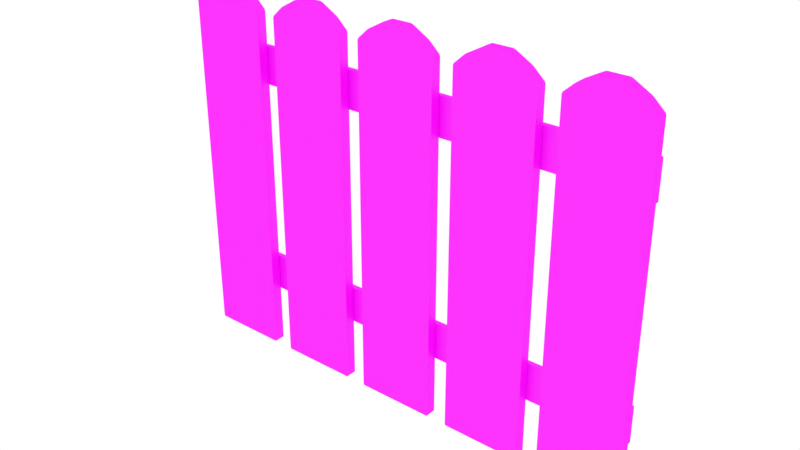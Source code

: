 # Source: TownCenter_5Fence.blend  (saved by Blender 2.81.16; exported with 4.5.12 LTS)
import bpy
from mathutils import Matrix  # noqa: F401  (used for matrix-valued properties, if any)

bpy.ops.wm.read_factory_settings(use_empty=True)
scene = bpy.context.scene
scene.name = 'Scene'

# ---- collections
col_collection_1 = bpy.data.collections.new('Collection 1'); scene.collection.children.link(col_collection_1)

# ---- images (referenced by path relative to the original .blend; pixels are not part of the script)
import os
ASSET_DIR = os.environ.get("B2B_ASSET_DIR", "")  # directory of the original .blend (textures are referenced by path, not embedded)
HERE = os.path.dirname(os.path.abspath(__file__))  # packed textures are extracted next to this script under _unpacked/

def load_image(name, relpath, width, height, colorspace="sRGB"):
    """Load a texture the original file referenced (path relative to the .blend, or extracted next to this script)."""
    p = next((c for c in (os.path.join(HERE, relpath), os.path.join(ASSET_DIR, relpath)) if relpath and os.path.exists(c)), "")
    if p:
        img = bpy.data.images.load(p, check_existing=True)
        img.name = name
    else:  # same state as the original file: an image datablock whose file is absent (Cycles renders it pink)
        img = bpy.data.images.new(name, width, height)
        img.source = "FILE"
        img.filepath = "//" + (relpath or name)
    img.colorspace_settings.name = colorspace
    return img
img_diffuse_jpg = load_image('diffuse.jpg', 'diffuse.jpg', 1024, 1024, 'sRGB')

# ---- materials (node trees are filled in below, after node groups)
mat_material_001 = bpy.data.materials.new('Material.001')
mat_material_001.alpha_threshold = 0.0
mat_material_001.roughness = 0.5

# ---- material node trees
mat_material_001.use_nodes = True; mat_material_001.node_tree.nodes.clear()
_N = mat_material_001.node_tree.nodes; _L = mat_material_001.node_tree.links
n0 = _N.new('ShaderNodeOutputMaterial'); n0.name = 'Material Output'; n0.location = (478, 328)
n1 = _N.new('ShaderNodeMixShader'); n1.name = 'Mix Shader'; n1.location = (258, 332)
n1.inputs[0].default_value = 0.04545
n2 = _N.new('ShaderNodeTexImage'); n2.name = 'Image Texture'; n2.location = (-218, 335)
n2.width = 140
n2.image = img_diffuse_jpg
n3 = _N.new('ShaderNodeBsdfDiffuse'); n3.name = 'Diffuse BSDF'; n3.location = (39, 384)
n4 = _N.new('ShaderNodeBsdfAnisotropic'); n4.name = 'Glossy BSDF'; n4.location = (37, 237)
n4.distribution = 'GGX'
n4.inputs[1].default_value = 0.4472
_L.new(n3.outputs[0], n1.inputs[1])
_L.new(n2.outputs[0], n3.inputs[0])
_L.new(n1.outputs[0], n0.inputs[0])
_L.new(n4.outputs[0], n1.inputs[2])
n0.is_active_output = True

# ---- world
world_world = bpy.data.worlds.new('World'); scene.world = world_world
world_world.color = (1.0, 1.0, 1.0)
world_world.use_sun_shadow = False
world_world.sun_shadow_jitter_overblur = 0.0
world_world.cycles.sampling_method = 'MANUAL'

# ---- meshes
me_cube_080 = bpy.data.meshes.new('Cube.080')
me_cube_080.from_pydata([(-0.6499, 0.01226, -0.4668), (-0.6482, 0.01204, -0.4668), (-0.6482, 0.01226, -0.4651), (0.6456, 0.01204, -0.4668), (0.6473, 0.01226, -0.4668), (0.6456, 0.01226, -0.4651), (-0.6499, 0.02556, -0.4668), (-0.6482, 0.02556, -0.4651), (-0.6482, 0.02578, -0.4668), (0.6473, 0.02556, -0.4668), (0.6456, 0.02578, -0.4668), (0.6456, 0.02556, -0.4651), (-0.6499, 0.01226, -0.5647), (-0.6482, 0.01226, -0.5664), (-0.6482, 0.01204, -0.5647), (0.6473, 0.01226, -0.5647), (0.6456, 0.01204, -0.5647), (0.6456, 0.01226, -0.5664), (-0.6499, 0.02556, -0.5647), (-0.6482, 0.02578, -0.5647), (-0.6482, 0.02556, -0.5664), (0.6473, 0.02556, -0.5647), (0.6456, 0.02556, -0.5664), (0.6456, 0.02578, -0.5647), (-0.6499, 0.01236, 0.1253), (-0.6474, 0.01204, 0.1253), (-0.6474, 0.01236, 0.1277), (0.6448, 0.01204, 0.1253), (0.6473, 0.01236, 0.1253), (0.6448, 0.01236, 0.1277), (-0.6499, 0.02546, 0.1253), (-0.6474, 0.02546, 0.1277), (-0.6474, 0.02578, 0.1253), (0.6473, 0.02546, 0.1253), (0.6448, 0.02578, 0.1253), (0.6448, 0.02546, 0.1277), (-0.6499, 0.01236, 0.02885), (-0.6474, 0.01236, 0.02642), (-0.6474, 0.01204, 0.02885), (0.6473, 0.01236, 0.02885), (0.6448, 0.01204, 0.02885), (0.6448, 0.01236, 0.02642), (-0.6499, 0.02546, 0.02885), (-0.6474, 0.02578, 0.02885), (-0.6474, 0.02546, 0.02642), (0.6473, 0.02546, 0.02885), (0.6448, 0.02546, 0.02642), (0.6448, 0.02578, 0.02885), (-0.6468, -0.01734, -0.7279), (-0.6468, -0.01773, -0.7251), (-0.6497, -0.01734, -0.7251), (-0.6468, -0.01773, 0.218), (-0.6423, -0.01773, 0.2237), (-0.6476, -0.01734, 0.2228), (-0.6497, -0.01734, 0.218), (-0.6468, 0.01086, -0.7279), (-0.6497, 0.01086, -0.7251), (-0.6468, 0.01124, -0.7251), (-0.6476, 0.01086, 0.2228), (-0.6423, 0.01124, 0.2237), (-0.6468, 0.01124, 0.218), (-0.6497, 0.01086, 0.218), (-0.4374, -0.01734, -0.7279), (-0.4345, -0.01734, -0.7251), (-0.4374, -0.01773, -0.7251), (-0.4366, -0.01734, 0.2228), (-0.4418, -0.01773, 0.2237), (-0.4374, -0.01773, 0.218), (-0.4345, -0.01734, 0.218), (-0.4374, 0.01086, -0.7279), (-0.4374, 0.01124, -0.7251), (-0.4345, 0.01086, -0.7251), (-0.4418, 0.01124, 0.2237), (-0.4366, 0.01086, 0.2228), (-0.4345, 0.01086, 0.218), (-0.4374, 0.01124, 0.218), (-0.6158, -0.01734, 0.2509), (-0.6205, -0.01734, 0.2475), (-0.6172, -0.01773, 0.2466), (-0.6074, -0.01773, 0.2523), (-0.6158, 0.01086, 0.2509), (-0.6074, 0.01124, 0.2523), (-0.6172, 0.01124, 0.2466), (-0.6205, 0.01086, 0.2475), (-0.4683, -0.01734, 0.2509), (-0.4768, -0.01773, 0.2523), (-0.4669, -0.01773, 0.2466), (-0.4637, -0.01734, 0.2475), (-0.4768, 0.01124, 0.2523), (-0.4683, 0.01086, 0.2509), (-0.4637, 0.01086, 0.2475), (-0.4669, 0.01124, 0.2466), (-0.5726, -0.01734, 0.2749), (-0.5694, -0.01773, 0.2734), (-0.5673, -0.01734, 0.2763), (-0.5726, 0.01086, 0.2749), (-0.5673, 0.01086, 0.2763), (-0.5694, 0.01124, 0.2734), (-0.5115, -0.01734, 0.2749), (-0.5169, -0.01734, 0.2763), (-0.5148, -0.01773, 0.2734), (-0.5148, 0.01124, 0.2734), (-0.5169, 0.01086, 0.2763), (-0.5115, 0.01086, 0.2749), (-0.3757, -0.01734, -0.7279), (-0.3757, -0.01773, -0.7251), (-0.3785, -0.01734, -0.7251), (-0.3757, -0.01773, 0.218), (-0.3712, -0.01773, 0.2237), (-0.3764, -0.01734, 0.2228), (-0.3785, -0.01734, 0.218), (-0.3757, 0.01086, -0.7279), (-0.3785, 0.01086, -0.7251), (-0.3757, 0.01124, -0.7251), (-0.3764, 0.01086, 0.2228), (-0.3712, 0.01124, 0.2237), (-0.3757, 0.01124, 0.218), (-0.3785, 0.01086, 0.218), (-0.1662, -0.01734, -0.7279), (-0.1633, -0.01734, -0.7251), (-0.1662, -0.01773, -0.7251), (-0.1654, -0.01734, 0.2228), (-0.1707, -0.01773, 0.2237), (-0.1662, -0.01773, 0.218), (-0.1633, -0.01734, 0.218), (-0.1662, 0.01086, -0.7279), (-0.1662, 0.01124, -0.7251), (-0.1633, 0.01086, -0.7251), (-0.1707, 0.01124, 0.2237), (-0.1654, 0.01086, 0.2228), (-0.1633, 0.01086, 0.218), (-0.1662, 0.01124, 0.218), (-0.3447, -0.01734, 0.2509), (-0.3493, -0.01734, 0.2475), (-0.3461, -0.01773, 0.2466), (-0.3362, -0.01773, 0.2523), (-0.3447, 0.01086, 0.2509), (-0.3362, 0.01124, 0.2523), (-0.3461, 0.01124, 0.2466), (-0.3493, 0.01086, 0.2475), (-0.1972, -0.01734, 0.2509), (-0.2057, -0.01773, 0.2523), (-0.1958, -0.01773, 0.2466), (-0.1925, -0.01734, 0.2475), (-0.2057, 0.01124, 0.2523), (-0.1972, 0.01086, 0.2509), (-0.1925, 0.01086, 0.2475), (-0.1958, 0.01124, 0.2466), (-0.3015, -0.01734, 0.2749), (-0.2982, -0.01773, 0.2734), (-0.2961, -0.01734, 0.2763), (-0.3015, 0.01086, 0.2749), (-0.2961, 0.01086, 0.2763), (-0.2982, 0.01124, 0.2734), (-0.2404, -0.01734, 0.2749), (-0.2458, -0.01734, 0.2763), (-0.2436, -0.01773, 0.2734), (-0.2436, 0.01124, 0.2734), (-0.2458, 0.01086, 0.2763), (-0.2404, 0.01086, 0.2749), (-0.1045, -0.01734, -0.7279), (-0.1045, -0.01773, -0.7251), (-0.1074, -0.01734, -0.7251), (-0.1045, -0.01773, 0.218), (-0.1, -0.01773, 0.2237), (-0.1053, -0.01734, 0.2228), (-0.1074, -0.01734, 0.218), (-0.1045, 0.01086, -0.7279), (-0.1074, 0.01086, -0.7251), (-0.1045, 0.01124, -0.7251), (-0.1053, 0.01086, 0.2228), (-0.1, 0.01124, 0.2237), (-0.1045, 0.01124, 0.218), (-0.1074, 0.01086, 0.218), (0.1049, -0.01734, -0.7279), (0.1078, -0.01734, -0.7251), (0.1049, -0.01773, -0.7251), (0.1057, -0.01734, 0.2228), (0.1005, -0.01773, 0.2237), (0.1049, -0.01773, 0.218), (0.1078, -0.01734, 0.218), (0.1049, 0.01086, -0.7279), (0.1049, 0.01124, -0.7251), (0.1078, 0.01086, -0.7251), (0.1005, 0.01124, 0.2237), (0.1057, 0.01086, 0.2228), (0.1078, 0.01086, 0.218), (0.1049, 0.01124, 0.218), (-0.07354, -0.01734, 0.2509), (-0.07816, -0.01734, 0.2475), (-0.07493, -0.01773, 0.2466), (-0.06505, -0.01773, 0.2523), (-0.07354, 0.01086, 0.2509), (-0.06505, 0.01124, 0.2523), (-0.07493, 0.01124, 0.2466), (-0.07816, 0.01086, 0.2475), (0.07399, -0.01734, 0.2509), (0.0655, -0.01773, 0.2523), (0.07538, -0.01773, 0.2466), (0.07861, -0.01734, 0.2475), (0.0655, 0.01124, 0.2523), (0.07399, 0.01086, 0.2509), (0.07861, 0.01086, 0.2475), (0.07538, 0.01124, 0.2466), (-0.03033, -0.01734, 0.2749), (-0.02708, -0.01773, 0.2734), (-0.02495, -0.01734, 0.2763), (-0.03033, 0.01086, 0.2749), (-0.02495, 0.01086, 0.2763), (-0.02708, 0.01124, 0.2734), (0.03078, -0.01734, 0.2749), (0.0254, -0.01734, 0.2763), (0.02752, -0.01773, 0.2734), (0.02752, 0.01124, 0.2734), (0.0254, 0.01086, 0.2763), (0.03078, 0.01086, 0.2749), (0.1666, -0.01734, -0.7279), (0.1666, -0.01773, -0.7251), (0.1638, -0.01734, -0.7251), (0.1666, -0.01773, 0.218), (0.1711, -0.01773, 0.2237), (0.1659, -0.01734, 0.2228), (0.1638, -0.01734, 0.218), (0.1666, 0.01086, -0.7279), (0.1638, 0.01086, -0.7251), (0.1666, 0.01124, -0.7251), (0.1659, 0.01086, 0.2228), (0.1711, 0.01124, 0.2237), (0.1666, 0.01124, 0.218), (0.1638, 0.01086, 0.218), (0.3761, -0.01734, -0.7279), (0.379, -0.01734, -0.7251), (0.3761, -0.01773, -0.7251), (0.3769, -0.01734, 0.2228), (0.3716, -0.01773, 0.2237), (0.3761, -0.01773, 0.218), (0.379, -0.01734, 0.218), (0.3761, 0.01086, -0.7279), (0.3761, 0.01124, -0.7251), (0.379, 0.01086, -0.7251), (0.3716, 0.01124, 0.2237), (0.3769, 0.01086, 0.2228), (0.379, 0.01086, 0.218), (0.3761, 0.01124, 0.218), (0.1976, -0.01734, 0.2509), (0.193, -0.01734, 0.2475), (0.1962, -0.01773, 0.2466), (0.2061, -0.01773, 0.2523), (0.1976, 0.01086, 0.2509), (0.2061, 0.01124, 0.2523), (0.1962, 0.01124, 0.2466), (0.193, 0.01086, 0.2475), (0.3451, -0.01734, 0.2509), (0.3366, -0.01773, 0.2523), (0.3465, -0.01773, 0.2466), (0.3498, -0.01734, 0.2475), (0.3366, 0.01124, 0.2523), (0.3451, 0.01086, 0.2509), (0.3498, 0.01086, 0.2475), (0.3465, 0.01124, 0.2466), (0.2408, -0.01734, 0.2749), (0.2441, -0.01773, 0.2734), (0.2462, -0.01734, 0.2763), (0.2408, 0.01086, 0.2749), (0.2462, 0.01086, 0.2763), (0.2441, 0.01124, 0.2734), (0.3019, -0.01734, 0.2749), (0.2966, -0.01734, 0.2763), (0.2987, -0.01773, 0.2734), (0.2987, 0.01124, 0.2734), (0.2966, 0.01086, 0.2763), (0.3019, 0.01086, 0.2749), (0.4378, -0.01734, -0.7279), (0.4378, -0.01773, -0.7251), (0.4349, -0.01734, -0.7251), (0.4378, -0.01773, 0.218), (0.4423, -0.01773, 0.2237), (0.437, -0.01734, 0.2228), (0.4349, -0.01734, 0.218), (0.4378, 0.01086, -0.7279), (0.4349, 0.01086, -0.7251), (0.4378, 0.01124, -0.7251), (0.437, 0.01086, 0.2228), (0.4423, 0.01124, 0.2237), (0.4378, 0.01124, 0.218), (0.4349, 0.01086, 0.218), (0.6473, -0.01734, -0.7279), (0.6501, -0.01734, -0.7251), (0.6473, -0.01773, -0.7251), (0.648, -0.01734, 0.2228), (0.6428, -0.01773, 0.2237), (0.6473, -0.01773, 0.218), (0.6501, -0.01734, 0.218), (0.6473, 0.01086, -0.7279), (0.6473, 0.01124, -0.7251), (0.6501, 0.01086, -0.7251), (0.6428, 0.01124, 0.2237), (0.648, 0.01086, 0.2228), (0.6501, 0.01086, 0.218), (0.6473, 0.01124, 0.218), (0.4688, -0.01734, 0.2509), (0.4641, -0.01734, 0.2475), (0.4674, -0.01773, 0.2466), (0.4773, -0.01773, 0.2523), (0.4688, 0.01086, 0.2509), (0.4773, 0.01124, 0.2523), (0.4674, 0.01124, 0.2466), (0.4641, 0.01086, 0.2475), (0.6163, -0.01734, 0.2509), (0.6078, -0.01773, 0.2523), (0.6177, -0.01773, 0.2466), (0.6209, -0.01734, 0.2475), (0.6078, 0.01124, 0.2523), (0.6163, 0.01086, 0.2509), (0.6209, 0.01086, 0.2475), (0.6177, 0.01124, 0.2466), (0.512, -0.01734, 0.2749), (0.5152, -0.01773, 0.2734), (0.5173, -0.01734, 0.2763), (0.512, 0.01086, 0.2749), (0.5173, 0.01086, 0.2763), (0.5152, 0.01124, 0.2734), (0.5731, -0.01734, 0.2749), (0.5677, -0.01734, 0.2763), (0.5698, -0.01773, 0.2734), (0.5698, 0.01124, 0.2734), (0.5677, 0.01086, 0.2763), (0.5731, 0.01086, 0.2749)], [], [(14, 16, 3, 1), (20, 22, 17, 13), (4, 15, 21, 9), (2, 5, 11, 7), (8, 10, 23, 19), (0, 1, 2), (3, 4, 5), (6, 7, 8), (9, 10, 11), (12, 13, 14), (15, 16, 17), (18, 19, 20), (21, 22, 23), (6, 0, 2, 7), (1, 3, 5, 2), (4, 9, 11, 5), (10, 8, 7, 11), (18, 6, 8, 19), (9, 21, 23, 10), (22, 20, 19, 23), (12, 18, 20, 13), (21, 15, 17, 22), (16, 14, 13, 17), (0, 12, 14, 1), (15, 4, 3, 16), (6, 18, 12, 0), (38, 40, 27, 25), (44, 46, 41, 37), (28, 39, 45, 33), (26, 29, 35, 31), (32, 34, 47, 43), (24, 25, 26), (27, 28, 29), (30, 31, 32), (33, 34, 35), (36, 37, 38), (39, 40, 41), (42, 43, 44), (45, 46, 47), (30, 24, 26, 31), (25, 27, 29, 26), (28, 33, 35, 29), (34, 32, 31, 35), (42, 30, 32, 43), (33, 45, 47, 34), (46, 44, 43, 47), (36, 42, 44, 37), (45, 39, 41, 46), (40, 38, 37, 41), (24, 36, 38, 25), (39, 28, 27, 40), (30, 42, 36, 24), (64, 67, 51, 49), (72, 59, 82, 91), (65, 73, 90, 87), (58, 53, 77, 83), (50, 54, 61, 56), (80, 76, 92, 95), (79, 85, 100, 93), (52, 66, 86, 78), (57, 60, 75, 70), (71, 74, 68, 63), (88, 81, 97, 101), (84, 89, 103, 98), (102, 96, 94, 99), (48, 49, 50), (51, 52, 53, 54), (55, 56, 57), (58, 59, 60, 61), (62, 63, 64), (65, 66, 67, 68), (69, 70, 71), (72, 73, 74, 75), (76, 77, 78, 79), (80, 81, 82, 83), (84, 85, 86, 87), (88, 89, 90, 91), (92, 93, 94), (95, 96, 97), (98, 99, 100), (101, 102, 103), (55, 48, 50, 56), (49, 51, 54, 50), (53, 58, 61, 54), (60, 57, 56, 61), (69, 55, 57, 70), (59, 72, 75, 60), (74, 71, 70, 75), (62, 69, 71, 63), (73, 65, 68, 74), (67, 64, 63, 68), (48, 62, 64, 49), (66, 52, 51, 67), (76, 80, 83, 77), (81, 88, 91, 82), (89, 84, 87, 90), (85, 79, 78, 86), (72, 91, 90, 73), (86, 66, 65, 87), (52, 78, 77, 53), (82, 59, 58, 83), (94, 96, 95, 92), (96, 102, 101, 97), (102, 99, 98, 103), (99, 94, 93, 100), (79, 93, 92, 76), (97, 81, 80, 95), (84, 98, 100, 85), (103, 89, 88, 101), (55, 69, 62, 48), (120, 123, 107, 105), (128, 115, 138, 147), (121, 129, 146, 143), (114, 109, 133, 139), (106, 110, 117, 112), (136, 132, 148, 151), (135, 141, 156, 149), (108, 122, 142, 134), (113, 116, 131, 126), (127, 130, 124, 119), (144, 137, 153, 157), (140, 145, 159, 154), (158, 152, 150, 155), (104, 105, 106), (107, 108, 109, 110), (111, 112, 113), (114, 115, 116, 117), (118, 119, 120), (121, 122, 123, 124), (125, 126, 127), (128, 129, 130, 131), (132, 133, 134, 135), (136, 137, 138, 139), (140, 141, 142, 143), (144, 145, 146, 147), (148, 149, 150), (151, 152, 153), (154, 155, 156), (157, 158, 159), (111, 104, 106, 112), (105, 107, 110, 106), (109, 114, 117, 110), (116, 113, 112, 117), (125, 111, 113, 126), (115, 128, 131, 116), (130, 127, 126, 131), (118, 125, 127, 119), (129, 121, 124, 130), (123, 120, 119, 124), (104, 118, 120, 105), (122, 108, 107, 123), (132, 136, 139, 133), (137, 144, 147, 138), (145, 140, 143, 146), (141, 135, 134, 142), (128, 147, 146, 129), (142, 122, 121, 143), (108, 134, 133, 109), (138, 115, 114, 139), (150, 152, 151, 148), (152, 158, 157, 153), (158, 155, 154, 159), (155, 150, 149, 156), (135, 149, 148, 132), (153, 137, 136, 151), (140, 154, 156, 141), (159, 145, 144, 157), (111, 125, 118, 104), (176, 179, 163, 161), (184, 171, 194, 203), (177, 185, 202, 199), (170, 165, 189, 195), (162, 166, 173, 168), (192, 188, 204, 207), (191, 197, 212, 205), (164, 178, 198, 190), (169, 172, 187, 182), (183, 186, 180, 175), (200, 193, 209, 213), (196, 201, 215, 210), (214, 208, 206, 211), (160, 161, 162), (163, 164, 165, 166), (167, 168, 169), (170, 171, 172, 173), (174, 175, 176), (177, 178, 179, 180), (181, 182, 183), (184, 185, 186, 187), (188, 189, 190, 191), (192, 193, 194, 195), (196, 197, 198, 199), (200, 201, 202, 203), (204, 205, 206), (207, 208, 209), (210, 211, 212), (213, 214, 215), (167, 160, 162, 168), (161, 163, 166, 162), (165, 170, 173, 166), (172, 169, 168, 173), (181, 167, 169, 182), (171, 184, 187, 172), (186, 183, 182, 187), (174, 181, 183, 175), (185, 177, 180, 186), (179, 176, 175, 180), (160, 174, 176, 161), (178, 164, 163, 179), (188, 192, 195, 189), (193, 200, 203, 194), (201, 196, 199, 202), (197, 191, 190, 198), (184, 203, 202, 185), (198, 178, 177, 199), (164, 190, 189, 165), (194, 171, 170, 195), (206, 208, 207, 204), (208, 214, 213, 209), (214, 211, 210, 215), (211, 206, 205, 212), (191, 205, 204, 188), (209, 193, 192, 207), (196, 210, 212, 197), (215, 201, 200, 213), (167, 181, 174, 160), (232, 235, 219, 217), (240, 227, 250, 259), (233, 241, 258, 255), (226, 221, 245, 251), (218, 222, 229, 224), (248, 244, 260, 263), (247, 253, 268, 261), (220, 234, 254, 246), (225, 228, 243, 238), (239, 242, 236, 231), (256, 249, 265, 269), (252, 257, 271, 266), (270, 264, 262, 267), (216, 217, 218), (219, 220, 221, 222), (223, 224, 225), (226, 227, 228, 229), (230, 231, 232), (233, 234, 235, 236), (237, 238, 239), (240, 241, 242, 243), (244, 245, 246, 247), (248, 249, 250, 251), (252, 253, 254, 255), (256, 257, 258, 259), (260, 261, 262), (263, 264, 265), (266, 267, 268), (269, 270, 271), (223, 216, 218, 224), (217, 219, 222, 218), (221, 226, 229, 222), (228, 225, 224, 229), (237, 223, 225, 238), (227, 240, 243, 228), (242, 239, 238, 243), (230, 237, 239, 231), (241, 233, 236, 242), (235, 232, 231, 236), (216, 230, 232, 217), (234, 220, 219, 235), (244, 248, 251, 245), (249, 256, 259, 250), (257, 252, 255, 258), (253, 247, 246, 254), (240, 259, 258, 241), (254, 234, 233, 255), (220, 246, 245, 221), (250, 227, 226, 251), (262, 264, 263, 260), (264, 270, 269, 265), (270, 267, 266, 271), (267, 262, 261, 268), (247, 261, 260, 244), (265, 249, 248, 263), (252, 266, 268, 253), (271, 257, 256, 269), (223, 237, 230, 216), (288, 291, 275, 273), (296, 283, 306, 315), (289, 297, 314, 311), (282, 277, 301, 307), (274, 278, 285, 280), (304, 300, 316, 319), (303, 309, 324, 317), (276, 290, 310, 302), (281, 284, 299, 294), (295, 298, 292, 287), (312, 305, 321, 325), (308, 313, 327, 322), (326, 320, 318, 323), (272, 273, 274), (275, 276, 277, 278), (279, 280, 281), (282, 283, 284, 285), (286, 287, 288), (289, 290, 291, 292), (293, 294, 295), (296, 297, 298, 299), (300, 301, 302, 303), (304, 305, 306, 307), (308, 309, 310, 311), (312, 313, 314, 315), (316, 317, 318), (319, 320, 321), (322, 323, 324), (325, 326, 327), (279, 272, 274, 280), (273, 275, 278, 274), (277, 282, 285, 278), (284, 281, 280, 285), (293, 279, 281, 294), (283, 296, 299, 284), (298, 295, 294, 299), (286, 293, 295, 287), (297, 289, 292, 298), (291, 288, 287, 292), (272, 286, 288, 273), (290, 276, 275, 291), (300, 304, 307, 301), (305, 312, 315, 306), (313, 308, 311, 314), (309, 303, 302, 310), (296, 315, 314, 297), (310, 290, 289, 311), (276, 302, 301, 277), (306, 283, 282, 307), (318, 320, 319, 316), (320, 326, 325, 321), (326, 323, 322, 327), (323, 318, 317, 324), (303, 317, 316, 300), (321, 305, 304, 319), (308, 322, 324, 309), (327, 313, 312, 325), (279, 293, 286, 272)])
_uv = me_cube_080.uv_layers.new(name='UVMap')
_uv.uv.foreach_set('vector', [-0.5521, 0.4319, 0.2307, 0.4319, 0.2307, 0.7583, -0.5521, 0.7583, 0.2296, -1.482, -0.5531, -1.482, -0.5531, -1.527, 0.2296, -1.527, 0.1943, -0.08873, 0.2541, -0.08873, 0.2541, -0.04441, 0.1943, -0.04441, -0.5531, -1.482, 0.2296, -1.482, 0.2296, -1.438, -0.5531, -1.438, 0.2307, 1.434, -0.5521, 1.434, -0.5521, 1.107, 0.2307, 1.107, -0.5531, 0.7583, -0.5521, 0.7583, -0.5521, 0.7639, 0.2307, 0.7583, 0.2317, 0.7583, 0.2307, 0.7639, 0.2317, 1.434, 0.2307, 1.439, 0.2307, 1.434, -0.5531, 1.434, -0.5521, 1.434, -0.5521, 1.439, -0.5531, 0.4319, -0.5521, 0.4262, -0.5521, 0.4319, 0.2317, 0.4319, 0.2307, 0.4319, 0.2307, 0.4262, 0.2317, 1.107, 0.2307, 1.107, 0.2307, 1.102, -0.5531, 1.107, -0.5521, 1.102, -0.5521, 1.107, 0.1943, -8.523e-05, 0.1943, 0.04424, 0.1933, 0.04424, 0.1933, -8.523e-05, -0.5521, 0.7583, 0.2307, 0.7583, 0.2307, 0.7639, -0.5521, 0.7639, 0.1943, -0.08873, 0.1943, -0.04441, 0.1933, -0.04441, 0.1933, -0.08873, -0.5521, 1.434, 0.2307, 1.434, 0.2307, 1.439, -0.5521, 1.439, 0.2317, 1.107, 0.2317, 1.434, 0.2307, 1.434, 0.2307, 1.107, -0.5531, 1.434, -0.5531, 1.107, -0.5521, 1.107, -0.5521, 1.434, -0.5521, 1.102, 0.2307, 1.102, 0.2307, 1.107, -0.5521, 1.107, 0.2541, 0.04424, 0.2541, -8.523e-05, 0.2551, -8.523e-05, 0.2551, 0.04424, 0.2541, -0.04441, 0.2541, -0.08873, 0.2551, -0.08873, 0.2551, -0.04441, 0.2307, 0.4319, -0.5521, 0.4319, -0.5521, 0.4262, 0.2307, 0.4262, -0.5531, 0.7583, -0.5531, 0.4319, -0.5521, 0.4319, -0.5521, 0.7583, 0.2317, 0.4319, 0.2317, 0.7583, 0.2307, 0.7583, 0.2307, 0.4319, 0.1943, -8.523e-05, 0.2541, -8.523e-05, 0.2541, 0.04424, 0.1943, 0.04424, -0.5516, 0.09665, 0.2302, 0.09665, 0.2302, 0.4182, -0.5516, 0.4182, 0.2287, -1.57, -0.5531, -1.57, -0.5531, -1.614, 0.2287, -1.614, 0.2536, -0.2217, 0.1948, -0.2217, 0.1948, -0.2654, 0.2536, -0.2654, -0.5531, -1.57, 0.2287, -1.57, 0.2287, -1.527, -0.5531, -1.527, -0.5516, 0.772, 0.2302, 0.772, 0.2302, 1.094, -0.5516, 1.094, -0.5531, 0.4182, -0.5516, 0.4182, -0.5516, 0.4262, 0.2302, 0.4182, 0.2317, 0.4182, 0.2302, 0.4262, -0.5531, 0.772, -0.5516, 0.7639, -0.5516, 0.772, 0.2317, 0.772, 0.2302, 0.772, 0.2302, 0.7639, -0.5531, 0.09665, -0.5516, 0.08856, -0.5516, 0.09665, 0.2317, 0.09665, 0.2302, 0.09665, 0.2302, 0.08856, -0.5531, 1.094, -0.5516, 1.094, -0.5516, 1.102, 0.2317, 1.094, 0.2302, 1.102, 0.2302, 1.094, 0.1948, -0.309, 0.1948, -0.2654, 0.1933, -0.2654, 0.1933, -0.309, -0.5516, 0.4182, 0.2302, 0.4182, 0.2302, 0.4262, -0.5516, 0.4262, 0.2536, -0.2217, 0.2536, -0.2654, 0.2551, -0.2654, 0.2551, -0.2217, 0.2302, 0.772, -0.5516, 0.772, -0.5516, 0.7639, 0.2302, 0.7639, -0.5531, 1.094, -0.5531, 0.772, -0.5516, 0.772, -0.5516, 1.094, 0.2317, 0.772, 0.2317, 1.094, 0.2302, 1.094, 0.2302, 0.772, 0.2302, 1.102, -0.5516, 1.102, -0.5516, 1.094, 0.2302, 1.094, 0.2536, -0.2654, 0.2536, -0.309, 0.2551, -0.309, 0.2551, -0.2654, 0.1948, -0.2654, 0.1948, -0.2217, 0.1933, -0.2217, 0.1933, -0.2654, 0.2302, 0.09665, -0.5516, 0.09665, -0.5516, 0.08856, 0.2302, 0.08856, -0.5531, 0.4182, -0.5531, 0.09665, -0.5516, 0.09665, -0.5516, 0.4182, 0.2317, 0.09665, 0.2317, 0.4182, 0.2302, 0.4182, 0.2302, 0.09665, 0.1948, -0.309, 0.2536, -0.309, 0.2536, -0.2654, 0.1948, -0.2654, 0.3934, 0.5817, 0.9699, 0.5817, 0.9699, 0.8472, 0.3934, 0.8472, 0.9734, 1.387, 0.9734, 1.133, 0.9873, 1.165, 0.9873, 1.355, 1.573, 1.692, 1.573, 1.656, 1.591, 1.656, 1.591, 1.692, 1.024, 1.835, 1.024, 1.871, 1.005, 1.871, 1.005, 1.835, 1.591, 1.871, 1.027, 1.871, 1.027, 1.835, 1.591, 1.835, 1.099, 1.299, 1.099, 1.334, 1.072, 1.334, 1.072, 1.299, 0.9908, 0.7972, 0.9908, 0.6317, 1.004, 0.6798, 1.004, 0.749, 0.9734, 0.8415, 0.9734, 0.5874, 0.9873, 0.6192, 0.9873, 0.8097, 0.3934, 1.127, 0.9699, 1.127, 0.9699, 1.393, 0.3934, 1.393, 1.005, 1.656, 1.57, 1.656, 1.57, 1.692, 1.005, 1.692, 0.9908, 1.343, 0.9908, 1.177, 1.004, 1.225, 1.004, 1.295, 1.008, 1.334, 1.008, 1.299, 1.035, 1.299, 1.035, 1.334, 1.038, 1.299, 1.069, 1.299, 1.069, 1.334, 1.038, 1.334, 0.3916, 0.8472, 0.3934, 0.8472, 0.3934, 0.8508, 0.9699, 0.8472, 0.9734, 0.8415, 0.9728, 0.8482, 0.9699, 0.8508, 0.3916, 1.127, 0.3934, 1.124, 0.3934, 1.127, 0.9728, 1.126, 0.9734, 1.133, 0.9699, 1.127, 0.9699, 1.124, 0.3916, 0.5817, 0.3934, 0.578, 0.3934, 0.5817, 0.9728, 0.5807, 0.9734, 0.5874, 0.9699, 0.5817, 0.9699, 0.578, 0.3916, 1.393, 0.3934, 1.393, 0.3934, 1.396, 0.9734, 1.387, 0.9728, 1.394, 0.9699, 1.396, 0.9699, 1.393, 0.9899, 0.8079, 0.9879, 0.8138, 0.9873, 0.8097, 0.9908, 0.7972, 0.9899, 1.167, 0.9908, 1.177, 0.9873, 1.165, 0.9879, 1.161, 0.9899, 0.6209, 0.9908, 0.6317, 0.9873, 0.6192, 0.9879, 0.6151, 0.9908, 1.343, 0.9899, 1.354, 0.9879, 1.359, 0.9873, 1.355, 1.005, 0.7532, 1.004, 0.749, 1.005, 0.7463, 1.005, 1.221, 1.005, 1.228, 1.004, 1.225, 1.005, 0.6757, 1.005, 0.6825, 1.004, 0.6798, 1.004, 1.295, 1.005, 1.292, 1.005, 1.299, 1.135, 1.549, 1.135, 1.513, 1.137, 1.513, 1.137, 1.549, 0.3934, 0.8472, 0.9699, 0.8472, 0.9699, 0.8508, 0.3934, 0.8508, 1.024, 1.871, 1.024, 1.835, 1.027, 1.835, 1.027, 1.871, 0.9699, 1.127, 0.3934, 1.127, 0.3934, 1.124, 0.9699, 1.124, 0.3916, 1.393, 0.3916, 1.127, 0.3934, 1.127, 0.3934, 1.393, 0.9734, 1.133, 0.9734, 1.387, 0.9699, 1.393, 0.9699, 1.127, 0.9699, 1.396, 0.3934, 1.396, 0.3934, 1.393, 0.9699, 1.393, 1.007, 1.513, 1.007, 1.549, 1.005, 1.549, 1.005, 1.513, 1.573, 1.656, 1.573, 1.692, 1.57, 1.692, 1.57, 1.656, 0.9699, 0.5817, 0.3934, 0.5817, 0.3934, 0.578, 0.9699, 0.578, 0.3916, 0.8472, 0.3916, 0.5817, 0.3934, 0.5817, 0.3934, 0.8472, 0.9734, 0.5874, 0.9734, 0.8415, 0.9699, 0.8472, 0.9699, 0.5817, 1.099, 1.334, 1.099, 1.299, 1.101, 1.299, 1.101, 1.334, 0.9908, 1.177, 0.9908, 1.343, 0.9873, 1.355, 0.9873, 1.165, 1.008, 1.299, 1.008, 1.334, 1.005, 1.334, 1.005, 1.299, 0.9908, 0.6317, 0.9908, 0.7972, 0.9873, 0.8097, 0.9873, 0.6192, 0.9734, 1.387, 0.9873, 1.355, 0.9879, 1.359, 0.9728, 1.394, 0.9873, 0.6192, 0.9734, 0.5874, 0.9728, 0.5807, 0.9879, 0.6151, 0.9734, 0.8415, 0.9873, 0.8097, 0.9879, 0.8138, 0.9728, 0.8482, 0.9873, 1.165, 0.9734, 1.133, 0.9728, 1.126, 0.9879, 1.161, 1.069, 1.334, 1.069, 1.299, 1.072, 1.299, 1.072, 1.334, 1.005, 1.228, 1.005, 1.292, 1.004, 1.295, 1.004, 1.225, 1.038, 1.299, 1.038, 1.334, 1.035, 1.334, 1.035, 1.299, 1.005, 0.6825, 1.005, 0.7463, 1.004, 0.749, 1.004, 0.6798, 0.9908, 0.7972, 1.004, 0.749, 1.005, 0.7532, 0.9899, 0.8079, 1.004, 1.225, 0.9908, 1.177, 0.9899, 1.167, 1.005, 1.221, 0.9899, 0.6209, 1.005, 0.6757, 1.004, 0.6798, 0.9908, 0.6317, 1.005, 1.299, 0.9899, 1.354, 0.9908, 1.343, 1.004, 1.295, 1.135, 1.549, 1.007, 1.549, 1.007, 1.513, 1.135, 1.513, 1.007, 1.946, 1.584, 1.946, 1.584, 2.211, 1.007, 2.211, 0.9734, 0.2959, 0.9734, 0.04176, 0.9873, 0.07355, 0.9873, 0.2641, 1.573, 1.656, 1.573, 1.62, 1.591, 1.62, 1.591, 1.656, 1.024, 1.763, 1.024, 1.799, 1.005, 1.799, 1.005, 1.763, 1.591, 1.799, 1.027, 1.799, 1.027, 1.763, 1.591, 1.763, 1.008, 1.263, 1.008, 1.227, 1.035, 1.227, 1.035, 1.263, 1.605, 2.161, 1.605, 1.996, 1.618, 2.044, 1.618, 2.113, 1.587, 2.206, 1.587, 1.951, 1.601, 1.983, 1.601, 2.174, 0.3934, 0.03606, 0.9699, 0.03606, 0.9699, 0.3016, 0.3934, 0.3016, 1.005, 1.62, 1.57, 1.62, 1.57, 1.656, 1.005, 1.656, 0.9908, 0.2516, 0.9908, 0.08607, 1.004, 0.1342, 1.004, 0.2034, 1.099, 1.227, 1.099, 1.263, 1.072, 1.263, 1.072, 1.227, 1.069, 1.263, 1.038, 1.263, 1.038, 1.227, 1.069, 1.227, 1.005, 2.211, 1.007, 2.211, 1.007, 2.215, 1.584, 2.211, 1.587, 2.206, 1.587, 2.212, 1.584, 2.215, 0.3916, 0.03606, 0.3934, 0.03242, 0.3934, 0.03606, 0.9728, 0.0351, 0.9734, 0.04176, 0.9699, 0.03606, 0.9699, 0.03242, 1.005, 1.946, 1.007, 1.942, 1.007, 1.946, 1.587, 1.945, 1.587, 1.951, 1.584, 1.946, 1.584, 1.942, 0.3916, 0.3016, 0.3934, 0.3016, 0.3934, 0.3052, 0.9734, 0.2959, 0.9728, 0.3025, 0.9699, 0.3052, 0.9699, 0.3016, 1.604, 2.172, 1.602, 2.178, 1.601, 2.174, 1.605, 2.161, 0.9899, 0.07531, 0.9908, 0.08607, 0.9873, 0.07355, 0.9879, 0.06945, 1.604, 1.985, 1.605, 1.996, 1.601, 1.983, 1.602, 1.979, 0.9908, 0.2516, 0.9899, 0.2623, 0.9879, 0.2682, 0.9873, 0.2641, 1.618, 2.117, 1.618, 2.113, 1.619, 2.11, 1.005, 0.1301, 1.005, 0.1369, 1.004, 0.1342, 1.618, 2.04, 1.619, 2.047, 1.618, 2.044, 1.004, 0.2034, 1.005, 0.2007, 1.005, 0.2076, 1.007, 1.406, 1.007, 1.442, 1.005, 1.442, 1.005, 1.406, 1.007, 2.211, 1.584, 2.211, 1.584, 2.215, 1.007, 2.215, 1.024, 1.799, 1.024, 1.763, 1.027, 1.763, 1.027, 1.799, 0.9699, 0.03606, 0.3934, 0.03606, 0.3934, 0.03242, 0.9699, 0.03242, 0.3916, 0.3016, 0.3916, 0.03606, 0.3934, 0.03606, 0.3934, 0.3016, 0.9734, 0.04176, 0.9734, 0.2959, 0.9699, 0.3016, 0.9699, 0.03606, 0.9699, 0.3052, 0.3934, 0.3052, 0.3934, 0.3016, 0.9699, 0.3016, 1.135, 1.442, 1.135, 1.406, 1.137, 1.406, 1.137, 1.442, 1.573, 1.62, 1.573, 1.656, 1.57, 1.656, 1.57, 1.62, 1.584, 1.946, 1.007, 1.946, 1.007, 1.942, 1.584, 1.942, 1.005, 2.211, 1.005, 1.946, 1.007, 1.946, 1.007, 2.211, 1.587, 1.951, 1.587, 2.206, 1.584, 2.211, 1.584, 1.946, 1.008, 1.227, 1.008, 1.263, 1.005, 1.263, 1.005, 1.227, 0.9908, 0.08607, 0.9908, 0.2516, 0.9873, 0.2641, 0.9873, 0.07355, 1.099, 1.263, 1.099, 1.227, 1.101, 1.227, 1.101, 1.263, 1.605, 1.996, 1.605, 2.161, 1.601, 2.174, 1.601, 1.983, 0.9734, 0.2959, 0.9873, 0.2641, 0.9879, 0.2682, 0.9728, 0.3025, 1.601, 1.983, 1.587, 1.951, 1.587, 1.945, 1.602, 1.979, 1.587, 2.206, 1.601, 2.174, 1.602, 2.178, 1.587, 2.212, 0.9873, 0.07355, 0.9734, 0.04176, 0.9728, 0.0351, 0.9879, 0.06945, 1.038, 1.227, 1.038, 1.263, 1.035, 1.263, 1.035, 1.227, 1.005, 0.1369, 1.005, 0.2007, 1.004, 0.2034, 1.004, 0.1342, 1.069, 1.263, 1.069, 1.227, 1.072, 1.227, 1.072, 1.263, 1.619, 2.047, 1.619, 2.11, 1.618, 2.113, 1.618, 2.044, 1.605, 2.161, 1.618, 2.113, 1.618, 2.117, 1.604, 2.172, 1.004, 0.1342, 0.9908, 0.08607, 0.9899, 0.07531, 1.005, 0.1301, 1.604, 1.985, 1.618, 2.04, 1.618, 2.044, 1.605, 1.996, 1.005, 0.2076, 0.9899, 0.2623, 0.9908, 0.2516, 1.004, 0.2034, 1.007, 1.406, 1.135, 1.406, 1.135, 1.442, 1.007, 1.442, 0.3934, 0.3089, 0.9699, 0.3089, 0.9699, 0.5744, 0.3934, 0.5744, 0.9734, 1.114, 0.9734, 0.8602, 0.9873, 0.892, 0.9873, 1.083, 1.573, 1.62, 1.573, 1.585, 1.591, 1.585, 1.591, 1.62, 1.024, 1.799, 1.024, 1.835, 1.005, 1.835, 1.005, 1.799, 1.591, 1.835, 1.027, 1.835, 1.027, 1.799, 1.591, 1.799, 1.099, 1.263, 1.099, 1.299, 1.072, 1.299, 1.072, 1.263, 0.9908, 0.5244, 0.9908, 0.3589, 1.004, 0.407, 1.004, 0.4762, 0.9734, 0.5687, 0.9734, 0.3146, 0.9873, 0.3464, 0.9873, 0.5369, 0.3934, 0.8545, 0.9699, 0.8545, 0.9699, 1.12, 0.3934, 1.12, 1.005, 1.585, 1.57, 1.585, 1.57, 1.62, 1.005, 1.62, 0.9908, 1.07, 0.9908, 0.9045, 1.004, 0.9526, 1.004, 1.022, 1.008, 1.299, 1.008, 1.263, 1.035, 1.263, 1.035, 1.299, 1.038, 1.263, 1.069, 1.263, 1.069, 1.299, 1.038, 1.299, 0.3916, 0.5744, 0.3934, 0.5744, 0.3934, 0.578, 0.9699, 0.5744, 0.9734, 0.5687, 0.9728, 0.5753, 0.9699, 0.578, 0.3916, 0.8545, 0.3934, 0.8508, 0.3934, 0.8545, 0.9728, 0.8535, 0.9734, 0.8602, 0.9699, 0.8545, 0.9699, 0.8508, 0.3916, 0.3089, 0.3934, 0.3052, 0.3934, 0.3089, 0.9728, 0.3079, 0.9734, 0.3146, 0.9699, 0.3089, 0.9699, 0.3052, 0.3916, 1.12, 0.3934, 1.12, 0.3934, 1.124, 0.9734, 1.114, 0.9728, 1.121, 0.9699, 1.124, 0.9699, 1.12, 0.9899, 0.5351, 0.9879, 0.541, 0.9873, 0.5369, 0.9908, 0.5244, 0.9899, 0.8937, 0.9908, 0.9045, 0.9873, 0.892, 0.9879, 0.8879, 0.9899, 0.3481, 0.9908, 0.3589, 0.9873, 0.3464, 0.9879, 0.3423, 0.9908, 1.07, 0.9899, 1.081, 0.9879, 1.087, 0.9873, 1.083, 1.005, 0.4804, 1.004, 0.4762, 1.005, 0.4735, 1.005, 0.9485, 1.005, 0.9553, 1.004, 0.9526, 1.005, 0.4029, 1.005, 0.4097, 1.004, 0.407, 1.004, 1.022, 1.005, 1.019, 1.005, 1.026, 1.135, 1.513, 1.135, 1.477, 1.137, 1.477, 1.137, 1.513, 0.3934, 0.5744, 0.9699, 0.5744, 0.9699, 0.578, 0.3934, 0.578, 1.024, 1.835, 1.024, 1.799, 1.027, 1.799, 1.027, 1.835, 0.9699, 0.8545, 0.3934, 0.8545, 0.3934, 0.8508, 0.9699, 0.8508, 0.3916, 1.12, 0.3916, 0.8545, 0.3934, 0.8545, 0.3934, 1.12, 0.9734, 0.8602, 0.9734, 1.114, 0.9699, 1.12, 0.9699, 0.8545, 0.9699, 1.124, 0.3934, 1.124, 0.3934, 1.12, 0.9699, 1.12, 1.007, 1.477, 1.007, 1.513, 1.005, 1.513, 1.005, 1.477, 1.573, 1.585, 1.573, 1.62, 1.57, 1.62, 1.57, 1.585, 0.9699, 0.3089, 0.3934, 0.3089, 0.3934, 0.3052, 0.9699, 0.3052, 0.3916, 0.5744, 0.3916, 0.3089, 0.3934, 0.3089, 0.3934, 0.5744, 0.9734, 0.3146, 0.9734, 0.5687, 0.9699, 0.5744, 0.9699, 0.3089, 1.099, 1.299, 1.099, 1.263, 1.101, 1.263, 1.101, 1.299, 0.9908, 0.9045, 0.9908, 1.07, 0.9873, 1.083, 0.9873, 0.892, 1.008, 1.263, 1.008, 1.299, 1.005, 1.299, 1.005, 1.263, 0.9908, 0.3589, 0.9908, 0.5244, 0.9873, 0.5369, 0.9873, 0.3464, 0.9734, 1.114, 0.9873, 1.083, 0.9879, 1.087, 0.9728, 1.121, 0.9873, 0.3464, 0.9734, 0.3146, 0.9728, 0.3079, 0.9879, 0.3423, 0.9734, 0.5687, 0.9873, 0.5369, 0.9879, 0.541, 0.9728, 0.5753, 0.9873, 0.892, 0.9734, 0.8602, 0.9728, 0.8535, 0.9879, 0.8879, 1.069, 1.299, 1.069, 1.263, 1.072, 1.263, 1.072, 1.299, 1.005, 0.9553, 1.005, 1.019, 1.004, 1.022, 1.004, 0.9526, 1.038, 1.263, 1.038, 1.299, 1.035, 1.299, 1.035, 1.263, 1.005, 0.4097, 1.005, 0.4735, 1.004, 0.4762, 1.004, 0.407, 0.9908, 0.5244, 1.004, 0.4762, 1.005, 0.4804, 0.9899, 0.5351, 1.004, 0.9526, 0.9908, 0.9045, 0.9899, 0.8937, 1.005, 0.9485, 0.9899, 0.3481, 1.005, 0.4029, 1.004, 0.407, 0.9908, 0.3589, 1.005, 1.026, 0.9899, 1.081, 0.9908, 1.07, 1.004, 1.022, 1.135, 1.513, 1.007, 1.513, 1.007, 1.477, 1.135, 1.477, 0.3934, 1.673, 0.9699, 1.673, 0.9699, 1.938, 0.3934, 1.938, 0.9734, 2.206, 0.9734, 1.951, 0.9873, 1.983, 0.9873, 2.174, 1.024, 1.728, 1.024, 1.763, 1.005, 1.763, 1.005, 1.728, 1.024, 1.871, 1.024, 1.906, 1.005, 1.906, 1.005, 1.871, 1.591, 1.906, 1.027, 1.906, 1.027, 1.871, 1.591, 1.871, 1.099, 1.37, 1.099, 1.406, 1.072, 1.406, 1.072, 1.37, 0.9908, 1.888, 0.9908, 1.723, 1.004, 1.771, 1.004, 1.84, 0.9734, 1.933, 0.9734, 1.679, 0.9873, 1.71, 0.9873, 1.901, 0.3934, 1.946, 0.9699, 1.946, 0.9699, 2.211, 0.3934, 2.211, 1.591, 1.763, 1.027, 1.763, 1.027, 1.728, 1.591, 1.728, 0.9908, 2.161, 0.9908, 1.996, 1.004, 2.044, 1.004, 2.113, 1.008, 1.406, 1.008, 1.37, 1.035, 1.37, 1.035, 1.406, 1.038, 1.37, 1.069, 1.37, 1.069, 1.406, 1.038, 1.406, 0.3916, 1.938, 0.3934, 1.938, 0.3934, 1.942, 0.9699, 1.938, 0.9734, 1.933, 0.9728, 1.939, 0.9699, 1.942, 0.3916, 1.946, 0.3934, 1.942, 0.3934, 1.946, 0.9728, 1.945, 0.9734, 1.951, 0.9699, 1.946, 0.9699, 1.942, 0.3916, 1.673, 0.3934, 1.669, 0.3934, 1.673, 0.9728, 1.672, 0.9734, 1.679, 0.9699, 1.673, 0.9699, 1.669, 0.3916, 2.211, 0.3934, 2.211, 0.3934, 2.215, 0.9734, 2.206, 0.9728, 2.212, 0.9699, 2.215, 0.9699, 2.211, 0.9899, 1.899, 0.9879, 1.905, 0.9873, 1.901, 0.9908, 1.888, 0.9899, 1.985, 0.9908, 1.996, 0.9873, 1.983, 0.9879, 1.979, 0.9899, 1.712, 0.9908, 1.723, 0.9873, 1.71, 0.9879, 1.706, 0.9908, 2.161, 0.9899, 2.172, 0.9879, 2.178, 0.9873, 2.174, 1.005, 1.844, 1.004, 1.84, 1.005, 1.838, 1.005, 2.04, 1.005, 2.047, 1.004, 2.044, 1.005, 1.767, 1.005, 1.774, 1.004, 1.771, 1.004, 2.113, 1.005, 2.11, 1.005, 2.117, 1.135, 1.585, 1.135, 1.549, 1.137, 1.549, 1.137, 1.585, 0.3934, 1.938, 0.9699, 1.938, 0.9699, 1.942, 0.3934, 1.942, 1.024, 1.906, 1.024, 1.871, 1.027, 1.871, 1.027, 1.906, 0.9699, 1.946, 0.3934, 1.946, 0.3934, 1.942, 0.9699, 1.942, 0.3916, 2.211, 0.3916, 1.946, 0.3934, 1.946, 0.3934, 2.211, 0.9734, 1.951, 0.9734, 2.206, 0.9699, 2.211, 0.9699, 1.946, 0.9699, 2.215, 0.3934, 2.215, 0.3934, 2.211, 0.9699, 2.211, 1.007, 1.549, 1.007, 1.585, 1.005, 1.585, 1.005, 1.549, 1.024, 1.763, 1.024, 1.728, 1.027, 1.728, 1.027, 1.763, 0.9699, 1.673, 0.3934, 1.673, 0.3934, 1.669, 0.9699, 1.669, 0.3916, 1.938, 0.3916, 1.673, 0.3934, 1.673, 0.3934, 1.938, 0.9734, 1.679, 0.9734, 1.933, 0.9699, 1.938, 0.9699, 1.673, 1.099, 1.406, 1.099, 1.37, 1.101, 1.37, 1.101, 1.406, 0.9908, 1.996, 0.9908, 2.161, 0.9873, 2.174, 0.9873, 1.983, 1.008, 1.37, 1.008, 1.406, 1.005, 1.406, 1.005, 1.37, 0.9908, 1.723, 0.9908, 1.888, 0.9873, 1.901, 0.9873, 1.71, 0.9734, 2.206, 0.9873, 2.174, 0.9879, 2.178, 0.9728, 2.212, 0.9873, 1.71, 0.9734, 1.679, 0.9728, 1.672, 0.9879, 1.706, 0.9734, 1.933, 0.9873, 1.901, 0.9879, 1.905, 0.9728, 1.939, 0.9873, 1.983, 0.9734, 1.951, 0.9728, 1.945, 0.9879, 1.979, 1.069, 1.406, 1.069, 1.37, 1.072, 1.37, 1.072, 1.406, 1.005, 2.047, 1.005, 2.11, 1.004, 2.113, 1.004, 2.044, 1.038, 1.37, 1.038, 1.406, 1.035, 1.406, 1.035, 1.37, 1.005, 1.774, 1.005, 1.838, 1.004, 1.84, 1.004, 1.771, 0.9908, 1.888, 1.004, 1.84, 1.005, 1.844, 0.9899, 1.899, 1.004, 2.044, 0.9908, 1.996, 0.9899, 1.985, 1.005, 2.04, 0.9899, 1.712, 1.005, 1.767, 1.004, 1.771, 0.9908, 1.723, 1.005, 2.117, 0.9899, 2.172, 0.9908, 2.161, 1.004, 2.113, 1.135, 1.585, 1.007, 1.585, 1.007, 1.549, 1.135, 1.549, 0.3934, -0.2367, 0.9699, -0.2367, 0.9699, 0.02877, 0.3934, 0.02877, 0.9734, 1.66, 0.9734, 1.406, 0.9873, 1.438, 0.9873, 1.628, 1.573, 1.728, 1.573, 1.692, 1.591, 1.692, 1.591, 1.728, 1.024, 1.906, 1.024, 1.942, 1.005, 1.942, 1.005, 1.906, 1.591, 1.942, 1.027, 1.942, 1.027, 1.906, 1.591, 1.906, 1.099, 1.334, 1.099, 1.37, 1.072, 1.37, 1.072, 1.334, 0.9908, -0.02124, 0.9908, -0.1867, 1.004, -0.1386, 1.004, -0.06938, 0.9734, 0.02307, 0.9734, -0.231, 0.9873, -0.1993, 0.9873, -0.008717, 0.3934, 1.4, 0.9699, 1.4, 0.9699, 1.666, 0.3934, 1.666, 1.005, 1.692, 1.57, 1.692, 1.57, 1.728, 1.005, 1.728, 0.9908, 1.616, 0.9908, 1.45, 1.004, 1.498, 1.004, 1.567, 1.008, 1.37, 1.008, 1.334, 1.035, 1.334, 1.035, 1.37, 1.038, 1.334, 1.069, 1.334, 1.069, 1.37, 1.038, 1.37, 0.3916, 0.02877, 0.3934, 0.02877, 0.3934, 0.03242, 0.9699, 0.02877, 0.9734, 0.02307, 0.9728, 0.02973, 0.9699, 0.03242, 0.3916, 1.4, 0.3934, 1.396, 0.3934, 1.4, 0.9728, 1.399, 0.9734, 1.406, 0.9699, 1.4, 0.9699, 1.396, 0.3916, -0.2367, 0.3934, -0.2404, 0.3934, -0.2367, 0.9728, -0.2377, 0.9734, -0.231, 0.9699, -0.2367, 0.9699, -0.2404, 0.3916, 1.666, 0.3934, 1.666, 0.3934, 1.669, 0.9734, 1.66, 0.9728, 1.667, 0.9699, 1.669, 0.9699, 1.666, 0.9899, -0.01047, 0.9879, -0.004616, 0.9873, -0.008717, 0.9908, -0.02124, 0.9899, 1.439, 0.9908, 1.45, 0.9873, 1.438, 0.9879, 1.433, 0.9899, -0.1975, 0.9908, -0.1867, 0.9873, -0.1993, 0.9879, -0.2034, 0.9908, 1.616, 0.9899, 1.626, 0.9879, 1.632, 0.9873, 1.628, 1.005, -0.06525, 1.004, -0.06938, 1.005, -0.07207, 1.005, 1.494, 1.005, 1.501, 1.004, 1.498, 1.005, -0.1427, 1.005, -0.1359, 1.004, -0.1386, 1.004, 1.567, 1.005, 1.565, 1.005, 1.572, 1.135, 1.477, 1.135, 1.442, 1.137, 1.442, 1.137, 1.477, 0.3934, 0.02877, 0.9699, 0.02877, 0.9699, 0.03242, 0.3934, 0.03242, 1.024, 1.942, 1.024, 1.906, 1.027, 1.906, 1.027, 1.942, 0.9699, 1.4, 0.3934, 1.4, 0.3934, 1.396, 0.9699, 1.396, 0.3916, 1.666, 0.3916, 1.4, 0.3934, 1.4, 0.3934, 1.666, 0.9734, 1.406, 0.9734, 1.66, 0.9699, 1.666, 0.9699, 1.4, 0.9699, 1.669, 0.3934, 1.669, 0.3934, 1.666, 0.9699, 1.666, 1.007, 1.442, 1.007, 1.477, 1.005, 1.477, 1.005, 1.442, 1.573, 1.692, 1.573, 1.728, 1.57, 1.728, 1.57, 1.692, 0.9699, -0.2367, 0.3934, -0.2367, 0.3934, -0.2404, 0.9699, -0.2404, 0.3916, 0.02877, 0.3916, -0.2367, 0.3934, -0.2367, 0.3934, 0.02877, 0.9734, -0.231, 0.9734, 0.02307, 0.9699, 0.02877, 0.9699, -0.2367, 1.099, 1.37, 1.099, 1.334, 1.101, 1.334, 1.101, 1.37, 0.9908, 1.45, 0.9908, 1.616, 0.9873, 1.628, 0.9873, 1.438, 1.008, 1.334, 1.008, 1.37, 1.005, 1.37, 1.005, 1.334, 0.9908, -0.1867, 0.9908, -0.02124, 0.9873, -0.008717, 0.9873, -0.1993, 0.9734, 1.66, 0.9873, 1.628, 0.9879, 1.632, 0.9728, 1.667, 0.9873, -0.1993, 0.9734, -0.231, 0.9728, -0.2377, 0.9879, -0.2034, 0.9734, 0.02307, 0.9873, -0.008717, 0.9879, -0.004616, 0.9728, 0.02973, 0.9873, 1.438, 0.9734, 1.406, 0.9728, 1.399, 0.9879, 1.433, 1.069, 1.37, 1.069, 1.334, 1.072, 1.334, 1.072, 1.37, 1.005, 1.501, 1.005, 1.565, 1.004, 1.567, 1.004, 1.498, 1.038, 1.334, 1.038, 1.37, 1.035, 1.37, 1.035, 1.334, 1.005, -0.1359, 1.005, -0.07207, 1.004, -0.06938, 1.004, -0.1386, 0.9908, -0.02124, 1.004, -0.06938, 1.005, -0.06525, 0.9899, -0.01047, 1.004, 1.498, 0.9908, 1.45, 0.9899, 1.439, 1.005, 1.494, 0.9899, -0.1975, 1.005, -0.1427, 1.004, -0.1386, 0.9908, -0.1867, 1.005, 1.572, 0.9899, 1.626, 0.9908, 1.616, 1.004, 1.567, 1.135, 1.477, 1.007, 1.477, 1.007, 1.442, 1.135, 1.442])
me_cube_080.materials.append(mat_material_001)
me_cube_080.use_remesh_preserve_volume = False
me_cube_080.use_remesh_preserve_attributes = False
me_cube_080.use_mirror_vertex_groups = False
me_cube_080.update()

# ---- objects
ob_fence5 = bpy.data.objects.new('Fence5', me_cube_080)

# ---- transforms, parenting, visibility, modifiers, constraints
ob_fence5.location = (0.0, 0.0, 0.7312)
ob_fence5.lineart.crease_threshold = 0.0

# ---- collection membership
col_collection_1.objects.link(ob_fence5)

# ---- scene / render settings (as saved in the file)
scene.frame_start = 1; scene.frame_end = 250; scene.frame_set(1)
scene.render.engine = 'CYCLES'
scene.render.dither_intensity = 0.0
scene.cycles.use_denoising = False
scene.cycles.samples = 128
scene.cycles.sampling_pattern = 'TABULATED_SOBOL'
scene.cycles.use_adaptive_sampling = False
scene.cycles.use_light_tree = False
scene.cycles.blur_glossy = 0.0
scene.cycles.sample_clamp_indirect = 0.0
scene.view_settings.view_transform = 'Standard'
bpy.context.view_layer.update()

# ---- added for rendering (the .blend has no active camera): camera
cam_auto = bpy.data.cameras.new('AutoCamera')
cam_auto.lens = 50.0
cam_auto.sensor_width = 36.0
cam_auto.clip_end = 1000.0
ob_auto_camera = bpy.data.objects.new('AutoCamera', cam_auto)
scene.collection.objects.link(ob_auto_camera)
ob_auto_camera.location = (1.5205, -1.82042, 1.72169)
ob_auto_camera.rotation_euler = (1.09748, -7.21219e-08, 0.694738)
scene.camera = ob_auto_camera
bpy.context.view_layer.update()
